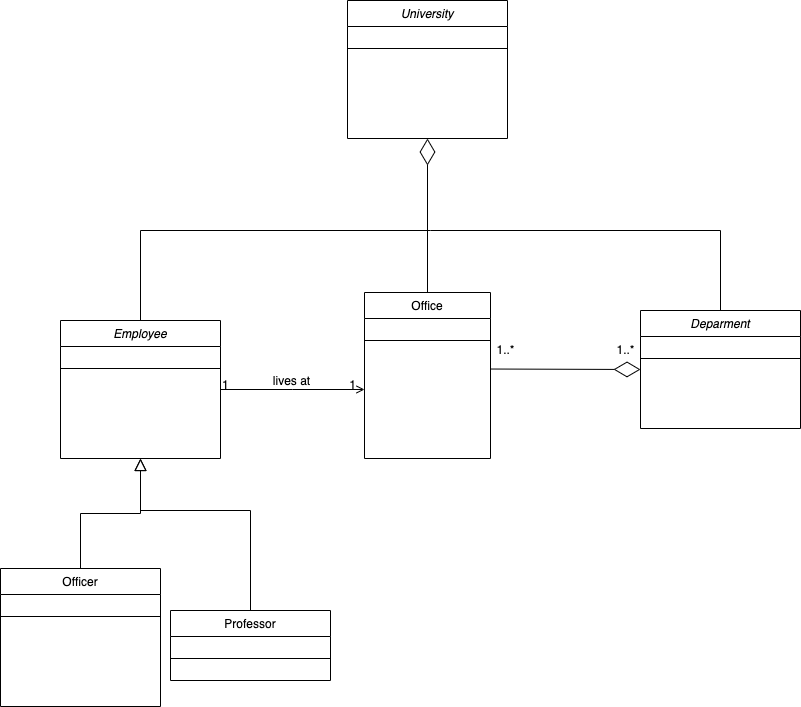

The diagram above was exported from draw.io. Its source (the exported page's mxGraphModel, read from the mxfile embedded in the PNG):
<mxGraphModel dx="1666" dy="769" grid="1" gridSize="10" guides="1" tooltips="1" connect="1" arrows="1" fold="1" page="1" pageScale="1" pageWidth="827" pageHeight="1169" math="0" shadow="0">
  <root>
    <mxCell id="WIyWlLk6GJQsqaUBKTNV-0" />
    <mxCell id="WIyWlLk6GJQsqaUBKTNV-1" parent="WIyWlLk6GJQsqaUBKTNV-0" />
    <mxCell id="zkfFHV4jXpPFQw0GAbJ--0" value="Employee" style="swimlane;fontStyle=2;align=center;verticalAlign=top;childLayout=stackLayout;horizontal=1;startSize=26;horizontalStack=0;resizeParent=1;resizeLast=0;collapsible=1;marginBottom=0;rounded=0;shadow=0;strokeWidth=1;" parent="WIyWlLk6GJQsqaUBKTNV-1" vertex="1">
      <mxGeometry x="70" y="330" width="160" height="138" as="geometry">
        <mxRectangle x="230" y="140" width="160" height="26" as="alternateBounds" />
      </mxGeometry>
    </mxCell>
    <mxCell id="zkfFHV4jXpPFQw0GAbJ--4" value="" style="line;html=1;strokeWidth=1;align=left;verticalAlign=middle;spacingTop=-1;spacingLeft=3;spacingRight=3;rotatable=0;labelPosition=right;points=[];portConstraint=eastwest;" parent="zkfFHV4jXpPFQw0GAbJ--0" vertex="1">
      <mxGeometry y="26" width="160" height="44" as="geometry" />
    </mxCell>
    <mxCell id="zkfFHV4jXpPFQw0GAbJ--6" value="Officer" style="swimlane;fontStyle=0;align=center;verticalAlign=top;childLayout=stackLayout;horizontal=1;startSize=26;horizontalStack=0;resizeParent=1;resizeLast=0;collapsible=1;marginBottom=0;rounded=0;shadow=0;strokeWidth=1;" parent="WIyWlLk6GJQsqaUBKTNV-1" vertex="1">
      <mxGeometry x="10" y="578" width="160" height="138" as="geometry">
        <mxRectangle x="130" y="380" width="160" height="26" as="alternateBounds" />
      </mxGeometry>
    </mxCell>
    <mxCell id="zkfFHV4jXpPFQw0GAbJ--9" value="" style="line;html=1;strokeWidth=1;align=left;verticalAlign=middle;spacingTop=-1;spacingLeft=3;spacingRight=3;rotatable=0;labelPosition=right;points=[];portConstraint=eastwest;" parent="zkfFHV4jXpPFQw0GAbJ--6" vertex="1">
      <mxGeometry y="26" width="160" height="44" as="geometry" />
    </mxCell>
    <mxCell id="zkfFHV4jXpPFQw0GAbJ--12" value="" style="endArrow=block;endSize=10;endFill=0;shadow=0;strokeWidth=1;rounded=0;edgeStyle=elbowEdgeStyle;elbow=vertical;" parent="WIyWlLk6GJQsqaUBKTNV-1" source="zkfFHV4jXpPFQw0GAbJ--6" target="zkfFHV4jXpPFQw0GAbJ--0" edge="1">
      <mxGeometry width="160" relative="1" as="geometry">
        <mxPoint x="200" y="203" as="sourcePoint" />
        <mxPoint x="200" y="203" as="targetPoint" />
      </mxGeometry>
    </mxCell>
    <mxCell id="zkfFHV4jXpPFQw0GAbJ--13" value="Professor" style="swimlane;fontStyle=0;align=center;verticalAlign=top;childLayout=stackLayout;horizontal=1;startSize=26;horizontalStack=0;resizeParent=1;resizeLast=0;collapsible=1;marginBottom=0;rounded=0;shadow=0;strokeWidth=1;" parent="WIyWlLk6GJQsqaUBKTNV-1" vertex="1">
      <mxGeometry x="180" y="620" width="160" height="70" as="geometry">
        <mxRectangle x="340" y="380" width="170" height="26" as="alternateBounds" />
      </mxGeometry>
    </mxCell>
    <mxCell id="zkfFHV4jXpPFQw0GAbJ--15" value="" style="line;html=1;strokeWidth=1;align=left;verticalAlign=middle;spacingTop=-1;spacingLeft=3;spacingRight=3;rotatable=0;labelPosition=right;points=[];portConstraint=eastwest;" parent="zkfFHV4jXpPFQw0GAbJ--13" vertex="1">
      <mxGeometry y="26" width="160" height="44" as="geometry" />
    </mxCell>
    <mxCell id="zkfFHV4jXpPFQw0GAbJ--16" value="" style="endArrow=block;endSize=10;endFill=0;shadow=0;strokeWidth=1;rounded=0;edgeStyle=elbowEdgeStyle;elbow=vertical;" parent="WIyWlLk6GJQsqaUBKTNV-1" source="zkfFHV4jXpPFQw0GAbJ--13" target="zkfFHV4jXpPFQw0GAbJ--0" edge="1">
      <mxGeometry width="160" relative="1" as="geometry">
        <mxPoint x="210" y="373" as="sourcePoint" />
        <mxPoint x="310" y="271" as="targetPoint" />
        <Array as="points">
          <mxPoint x="150" y="520" />
          <mxPoint x="150" y="520" />
        </Array>
      </mxGeometry>
    </mxCell>
    <mxCell id="zkfFHV4jXpPFQw0GAbJ--17" value="Office" style="swimlane;fontStyle=0;align=center;verticalAlign=top;childLayout=stackLayout;horizontal=1;startSize=26;horizontalStack=0;resizeParent=1;resizeLast=0;collapsible=1;marginBottom=0;rounded=0;shadow=0;strokeWidth=1;" parent="WIyWlLk6GJQsqaUBKTNV-1" vertex="1">
      <mxGeometry x="374" y="302" width="126" height="166" as="geometry">
        <mxRectangle x="550" y="140" width="160" height="26" as="alternateBounds" />
      </mxGeometry>
    </mxCell>
    <mxCell id="zkfFHV4jXpPFQw0GAbJ--23" value="" style="line;html=1;strokeWidth=1;align=left;verticalAlign=middle;spacingTop=-1;spacingLeft=3;spacingRight=3;rotatable=0;labelPosition=right;points=[];portConstraint=eastwest;" parent="zkfFHV4jXpPFQw0GAbJ--17" vertex="1">
      <mxGeometry y="26" width="126" height="44" as="geometry" />
    </mxCell>
    <mxCell id="zkfFHV4jXpPFQw0GAbJ--26" value="" style="endArrow=open;shadow=0;strokeWidth=1;rounded=0;endFill=1;edgeStyle=elbowEdgeStyle;elbow=vertical;" parent="WIyWlLk6GJQsqaUBKTNV-1" source="zkfFHV4jXpPFQw0GAbJ--0" target="zkfFHV4jXpPFQw0GAbJ--17" edge="1">
      <mxGeometry x="0.5" y="41" relative="1" as="geometry">
        <mxPoint x="380" y="192" as="sourcePoint" />
        <mxPoint x="540" y="192" as="targetPoint" />
        <mxPoint x="-40" y="32" as="offset" />
      </mxGeometry>
    </mxCell>
    <mxCell id="zkfFHV4jXpPFQw0GAbJ--27" value="1" style="resizable=0;align=left;verticalAlign=bottom;labelBackgroundColor=none;fontSize=12;" parent="zkfFHV4jXpPFQw0GAbJ--26" connectable="0" vertex="1">
      <mxGeometry x="-1" relative="1" as="geometry">
        <mxPoint y="4" as="offset" />
      </mxGeometry>
    </mxCell>
    <mxCell id="zkfFHV4jXpPFQw0GAbJ--28" value="1" style="resizable=0;align=right;verticalAlign=bottom;labelBackgroundColor=none;fontSize=12;" parent="zkfFHV4jXpPFQw0GAbJ--26" connectable="0" vertex="1">
      <mxGeometry x="1" relative="1" as="geometry">
        <mxPoint x="-7" y="4" as="offset" />
      </mxGeometry>
    </mxCell>
    <mxCell id="zkfFHV4jXpPFQw0GAbJ--29" value="lives at" style="text;html=1;resizable=0;points=[];;align=center;verticalAlign=middle;labelBackgroundColor=none;rounded=0;shadow=0;strokeWidth=1;fontSize=12;" parent="zkfFHV4jXpPFQw0GAbJ--26" vertex="1" connectable="0">
      <mxGeometry x="0.5" y="49" relative="1" as="geometry">
        <mxPoint x="-38" y="40" as="offset" />
      </mxGeometry>
    </mxCell>
    <mxCell id="yRRAgA9gSOCfCnsR5hk0-3" value="Deparment" style="swimlane;fontStyle=2;align=center;verticalAlign=top;childLayout=stackLayout;horizontal=1;startSize=26;horizontalStack=0;resizeParent=1;resizeLast=0;collapsible=1;marginBottom=0;rounded=0;shadow=0;strokeWidth=1;" parent="WIyWlLk6GJQsqaUBKTNV-1" vertex="1">
      <mxGeometry x="650" y="320" width="160" height="118" as="geometry">
        <mxRectangle x="230" y="140" width="160" height="26" as="alternateBounds" />
      </mxGeometry>
    </mxCell>
    <mxCell id="yRRAgA9gSOCfCnsR5hk0-4" value="" style="line;html=1;strokeWidth=1;align=left;verticalAlign=middle;spacingTop=-1;spacingLeft=3;spacingRight=3;rotatable=0;labelPosition=right;points=[];portConstraint=eastwest;" parent="yRRAgA9gSOCfCnsR5hk0-3" vertex="1">
      <mxGeometry y="26" width="160" height="44" as="geometry" />
    </mxCell>
    <mxCell id="yRRAgA9gSOCfCnsR5hk0-10" value="1..*" style="text;html=1;align=center;verticalAlign=middle;resizable=0;points=[];autosize=1;strokeColor=none;fillColor=none;" parent="WIyWlLk6GJQsqaUBKTNV-1" vertex="1">
      <mxGeometry x="620" y="350" width="30" height="20" as="geometry" />
    </mxCell>
    <mxCell id="yRRAgA9gSOCfCnsR5hk0-11" value="1..*" style="text;html=1;align=center;verticalAlign=middle;resizable=0;points=[];autosize=1;strokeColor=none;fillColor=none;" parent="WIyWlLk6GJQsqaUBKTNV-1" vertex="1">
      <mxGeometry x="500" y="350" width="30" height="20" as="geometry" />
    </mxCell>
    <mxCell id="yRRAgA9gSOCfCnsR5hk0-14" value="University" style="swimlane;fontStyle=2;align=center;verticalAlign=top;childLayout=stackLayout;horizontal=1;startSize=26;horizontalStack=0;resizeParent=1;resizeLast=0;collapsible=1;marginBottom=0;rounded=0;shadow=0;strokeWidth=1;" parent="WIyWlLk6GJQsqaUBKTNV-1" vertex="1">
      <mxGeometry x="357" y="10" width="160" height="138" as="geometry">
        <mxRectangle x="230" y="140" width="160" height="26" as="alternateBounds" />
      </mxGeometry>
    </mxCell>
    <mxCell id="yRRAgA9gSOCfCnsR5hk0-15" value="" style="line;html=1;strokeWidth=1;align=left;verticalAlign=middle;spacingTop=-1;spacingLeft=3;spacingRight=3;rotatable=0;labelPosition=right;points=[];portConstraint=eastwest;" parent="yRRAgA9gSOCfCnsR5hk0-14" vertex="1">
      <mxGeometry y="26" width="160" height="44" as="geometry" />
    </mxCell>
    <mxCell id="yRRAgA9gSOCfCnsR5hk0-19" value="" style="endArrow=diamondThin;endFill=0;endSize=24;html=1;rounded=0;entryX=0.5;entryY=1;entryDx=0;entryDy=0;exitX=0.5;exitY=0;exitDx=0;exitDy=0;" parent="WIyWlLk6GJQsqaUBKTNV-1" source="zkfFHV4jXpPFQw0GAbJ--17" target="yRRAgA9gSOCfCnsR5hk0-14" edge="1">
      <mxGeometry width="160" relative="1" as="geometry">
        <mxPoint x="413" y="220" as="sourcePoint" />
        <mxPoint x="610" y="290" as="targetPoint" />
        <Array as="points" />
      </mxGeometry>
    </mxCell>
    <mxCell id="yRRAgA9gSOCfCnsR5hk0-22" value="" style="endArrow=none;html=1;rounded=0;" parent="WIyWlLk6GJQsqaUBKTNV-1" edge="1">
      <mxGeometry width="50" height="50" relative="1" as="geometry">
        <mxPoint x="150" y="330" as="sourcePoint" />
        <mxPoint x="150" y="240" as="targetPoint" />
      </mxGeometry>
    </mxCell>
    <mxCell id="yRRAgA9gSOCfCnsR5hk0-23" value="" style="endArrow=none;html=1;rounded=0;" parent="WIyWlLk6GJQsqaUBKTNV-1" edge="1">
      <mxGeometry width="50" height="50" relative="1" as="geometry">
        <mxPoint x="150" y="240" as="sourcePoint" />
        <mxPoint x="440" y="240" as="targetPoint" />
      </mxGeometry>
    </mxCell>
    <mxCell id="yRRAgA9gSOCfCnsR5hk0-24" value="" style="endArrow=none;html=1;rounded=0;" parent="WIyWlLk6GJQsqaUBKTNV-1" edge="1">
      <mxGeometry width="50" height="50" relative="1" as="geometry">
        <mxPoint x="440" y="240" as="sourcePoint" />
        <mxPoint x="730" y="240" as="targetPoint" />
      </mxGeometry>
    </mxCell>
    <mxCell id="yRRAgA9gSOCfCnsR5hk0-25" value="" style="endArrow=none;html=1;rounded=0;exitX=0.5;exitY=0;exitDx=0;exitDy=0;" parent="WIyWlLk6GJQsqaUBKTNV-1" source="yRRAgA9gSOCfCnsR5hk0-3" edge="1">
      <mxGeometry width="50" height="50" relative="1" as="geometry">
        <mxPoint x="500" y="270" as="sourcePoint" />
        <mxPoint x="730" y="240" as="targetPoint" />
      </mxGeometry>
    </mxCell>
    <mxCell id="yRRAgA9gSOCfCnsR5hk0-26" value="" style="endArrow=diamondThin;endFill=0;endSize=24;html=1;rounded=0;" parent="WIyWlLk6GJQsqaUBKTNV-1" edge="1">
      <mxGeometry width="160" relative="1" as="geometry">
        <mxPoint x="500" y="378.52" as="sourcePoint" />
        <mxPoint x="650" y="379" as="targetPoint" />
      </mxGeometry>
    </mxCell>
  </root>
</mxGraphModel>